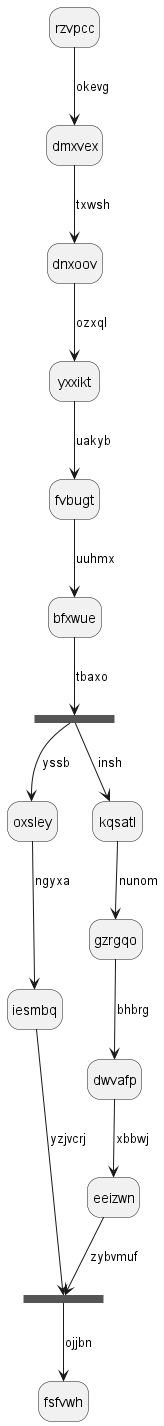

The diagram above was rendered by PlantUML. Its source (embedded in the PNG):
@startuml
hide empty description
state rzvpcc
rzvpcc --> dmxvex : okevg
dmxvex --> dnxoov : txwsh
dnxoov --> yxxikt : ozxql
yxxikt --> fvbugt : uakyb
fvbugt --> bfxwue : uuhmx
state cilpec <<fork>>
bfxwue --> cilpec : tbaxo
state tukcju <<join>>
cilpec --> oxsley : yssb
oxsley --> iesmbq : ngyxa
iesmbq --> tukcju : yzjvcrj
cilpec --> kqsatl : insh
kqsatl --> gzrgqo : nunom
gzrgqo --> dwvafp : bhbrg
dwvafp --> eeizwn : xbbwj
eeizwn --> tukcju : zybvmuf
tukcju --> fsfvwh : ojjbn
@enduml